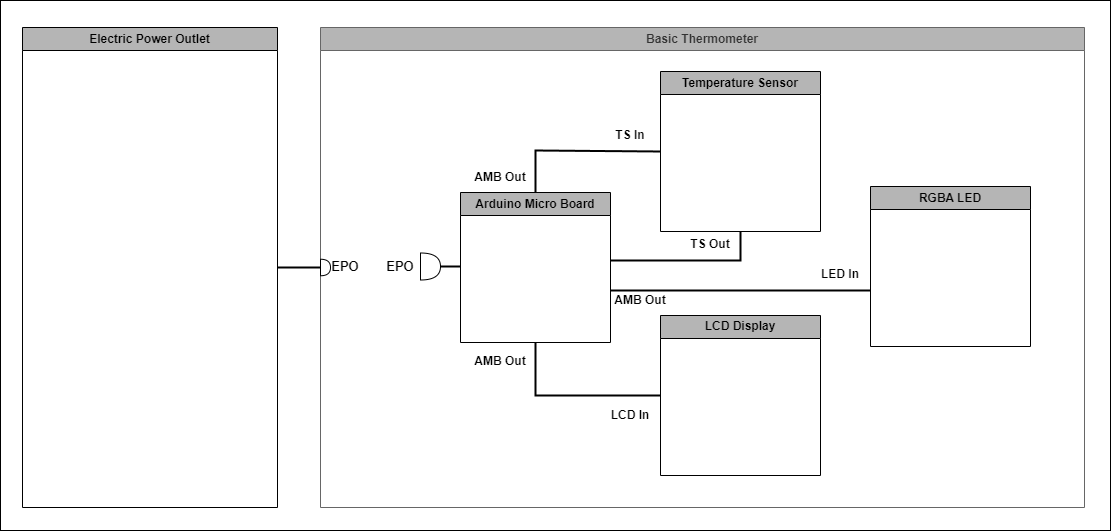

The diagram above was exported from draw.io. Its source (the exported page's mxGraphModel, read from the mxfile embedded in the PNG):
<mxGraphModel dx="2206" dy="1200" grid="1" gridSize="10" guides="1" tooltips="1" connect="1" arrows="1" fold="1" page="1" pageScale="1" pageWidth="1400" pageHeight="850" background="#000000" math="0" shadow="0">
  <root>
    <mxCell id="0" />
    <mxCell id="1" parent="0" />
    <UserObject label="" id="gHvF-kSgMrTUQw-LYqPW-23">
      <mxCell style="rounded=0;whiteSpace=wrap;html=1;" parent="1" vertex="1">
        <mxGeometry x="90" y="110" width="1110" height="530" as="geometry" />
      </mxCell>
    </UserObject>
    <mxCell id="V3uWtYI2BrHsrAx8kERb-1" value="Basic Thermometer" style="swimlane;whiteSpace=wrap;html=1;rounded=0;shadow=0;align=center;spacingLeft=0;spacingRight=0;fillColor=#B5B5B5;fontColor=#333333;strokeColor=#666666;" vertex="1" parent="1">
      <mxGeometry x="410" y="137" width="764" height="480" as="geometry">
        <mxRectangle x="228" y="137" width="268" height="26" as="alternateBounds" />
      </mxGeometry>
    </mxCell>
    <mxCell id="V3uWtYI2BrHsrAx8kERb-3" value="Arduino Micro Board" style="swimlane;whiteSpace=wrap;html=1;fillColor=#B5B5B5;" vertex="1" parent="V3uWtYI2BrHsrAx8kERb-1">
      <mxGeometry x="140" y="165" width="150" height="150" as="geometry" />
    </mxCell>
    <mxCell id="V3uWtYI2BrHsrAx8kERb-4" value="Temperature Sensor" style="swimlane;whiteSpace=wrap;html=1;fillColor=#B5B5B5;" vertex="1" parent="V3uWtYI2BrHsrAx8kERb-1">
      <mxGeometry x="340" y="44" width="160" height="160" as="geometry" />
    </mxCell>
    <mxCell id="V3uWtYI2BrHsrAx8kERb-5" value="RGBA LED" style="swimlane;whiteSpace=wrap;html=1;fillColor=#B5B5B5;" vertex="1" parent="V3uWtYI2BrHsrAx8kERb-1">
      <mxGeometry x="550" y="159" width="160" height="160" as="geometry" />
    </mxCell>
    <mxCell id="V3uWtYI2BrHsrAx8kERb-6" value="LCD Display" style="swimlane;whiteSpace=wrap;html=1;fillColor=#B5B5B5;" vertex="1" parent="V3uWtYI2BrHsrAx8kERb-1">
      <mxGeometry x="340" y="288" width="160" height="160" as="geometry" />
    </mxCell>
    <mxCell id="V3uWtYI2BrHsrAx8kERb-14" value="" style="endArrow=none;html=1;rounded=0;exitX=0.5;exitY=0;exitDx=0;exitDy=0;entryX=0;entryY=0.5;entryDx=0;entryDy=0;strokeWidth=2;" edge="1" parent="V3uWtYI2BrHsrAx8kERb-1" source="V3uWtYI2BrHsrAx8kERb-3" target="V3uWtYI2BrHsrAx8kERb-4">
      <mxGeometry width="50" height="50" relative="1" as="geometry">
        <mxPoint x="173" y="153" as="sourcePoint" />
        <mxPoint x="223" y="103" as="targetPoint" />
        <Array as="points">
          <mxPoint x="215" y="123" />
        </Array>
      </mxGeometry>
    </mxCell>
    <mxCell id="V3uWtYI2BrHsrAx8kERb-16" value="" style="shape=or;whiteSpace=wrap;html=1;" vertex="1" parent="V3uWtYI2BrHsrAx8kERb-1">
      <mxGeometry x="100" y="225.5" width="20" height="27" as="geometry" />
    </mxCell>
    <mxCell id="V3uWtYI2BrHsrAx8kERb-17" value="" style="endArrow=none;html=1;rounded=0;exitX=1;exitY=0.5;exitDx=0;exitDy=0;exitPerimeter=0;strokeWidth=2;" edge="1" parent="V3uWtYI2BrHsrAx8kERb-1" source="V3uWtYI2BrHsrAx8kERb-16">
      <mxGeometry width="50" height="50" relative="1" as="geometry">
        <mxPoint x="110" y="382" as="sourcePoint" />
        <mxPoint x="140" y="239" as="targetPoint" />
      </mxGeometry>
    </mxCell>
    <mxCell id="V3uWtYI2BrHsrAx8kERb-18" value="EPO" style="text;html=1;align=center;verticalAlign=middle;whiteSpace=wrap;rounded=0;strokeWidth=1;fontSize=13;fontStyle=1" vertex="1" parent="V3uWtYI2BrHsrAx8kERb-1">
      <mxGeometry x="70" y="224" width="20" height="30" as="geometry" />
    </mxCell>
    <mxCell id="V3uWtYI2BrHsrAx8kERb-20" value="EPO" style="text;html=1;align=center;verticalAlign=middle;whiteSpace=wrap;rounded=0;strokeWidth=1;fontSize=13;fontStyle=1" vertex="1" parent="V3uWtYI2BrHsrAx8kERb-1">
      <mxGeometry x="20" y="230" width="10" height="18" as="geometry" />
    </mxCell>
    <mxCell id="V3uWtYI2BrHsrAx8kERb-21" value="" style="endArrow=none;html=1;rounded=0;entryX=0.5;entryY=1;entryDx=0;entryDy=0;strokeWidth=2;" edge="1" parent="V3uWtYI2BrHsrAx8kERb-1" target="V3uWtYI2BrHsrAx8kERb-4">
      <mxGeometry width="50" height="50" relative="1" as="geometry">
        <mxPoint x="290" y="233" as="sourcePoint" />
        <mxPoint x="360" y="93" as="targetPoint" />
        <Array as="points">
          <mxPoint x="420" y="233" />
        </Array>
      </mxGeometry>
    </mxCell>
    <mxCell id="V3uWtYI2BrHsrAx8kERb-22" value="" style="endArrow=none;html=1;rounded=0;strokeWidth=2;" edge="1" parent="V3uWtYI2BrHsrAx8kERb-1">
      <mxGeometry width="50" height="50" relative="1" as="geometry">
        <mxPoint x="290" y="263" as="sourcePoint" />
        <mxPoint x="550" y="263" as="targetPoint" />
      </mxGeometry>
    </mxCell>
    <mxCell id="V3uWtYI2BrHsrAx8kERb-23" value="" style="endArrow=none;html=1;rounded=0;exitX=0.5;exitY=1;exitDx=0;exitDy=0;entryX=0;entryY=0.5;entryDx=0;entryDy=0;strokeWidth=2;" edge="1" parent="V3uWtYI2BrHsrAx8kERb-1" source="V3uWtYI2BrHsrAx8kERb-3" target="V3uWtYI2BrHsrAx8kERb-6">
      <mxGeometry width="50" height="50" relative="1" as="geometry">
        <mxPoint x="250" y="233" as="sourcePoint" />
        <mxPoint x="300" y="183" as="targetPoint" />
        <Array as="points">
          <mxPoint x="215" y="368" />
        </Array>
      </mxGeometry>
    </mxCell>
    <mxCell id="V3uWtYI2BrHsrAx8kERb-24" value="AMB Out" style="text;html=1;align=center;verticalAlign=middle;whiteSpace=wrap;rounded=0;fontStyle=1" vertex="1" parent="V3uWtYI2BrHsrAx8kERb-1">
      <mxGeometry x="150" y="135" width="60" height="30" as="geometry" />
    </mxCell>
    <mxCell id="V3uWtYI2BrHsrAx8kERb-27" value="AMB Out" style="text;html=1;align=center;verticalAlign=middle;whiteSpace=wrap;rounded=0;fontStyle=1" vertex="1" parent="V3uWtYI2BrHsrAx8kERb-1">
      <mxGeometry x="150" y="319" width="60" height="30" as="geometry" />
    </mxCell>
    <mxCell id="V3uWtYI2BrHsrAx8kERb-2" value="Electric Power Outlet" style="swimlane;whiteSpace=wrap;html=1;fillColor=#B5B5B5;" vertex="1" parent="1">
      <mxGeometry x="112" y="137" width="255" height="480" as="geometry" />
    </mxCell>
    <mxCell id="V3uWtYI2BrHsrAx8kERb-9" value="" style="endArrow=none;html=1;rounded=0;entryX=0;entryY=0.5;entryDx=0;entryDy=0;exitX=1;exitY=0.5;exitDx=0;exitDy=0;strokeWidth=2;" edge="1" parent="1" source="V3uWtYI2BrHsrAx8kERb-2" target="V3uWtYI2BrHsrAx8kERb-1">
      <mxGeometry width="50" height="50" relative="1" as="geometry">
        <mxPoint x="330" y="410" as="sourcePoint" />
        <mxPoint x="380" y="360" as="targetPoint" />
      </mxGeometry>
    </mxCell>
    <mxCell id="V3uWtYI2BrHsrAx8kERb-19" value="" style="shape=or;whiteSpace=wrap;html=1;" vertex="1" parent="1">
      <mxGeometry x="410" y="368.75" width="10" height="16.5" as="geometry" />
    </mxCell>
    <mxCell id="V3uWtYI2BrHsrAx8kERb-25" value="TS Out" style="text;html=1;align=center;verticalAlign=middle;whiteSpace=wrap;rounded=0;fontStyle=1" vertex="1" parent="1">
      <mxGeometry x="770" y="338.75" width="60" height="30" as="geometry" />
    </mxCell>
    <mxCell id="V3uWtYI2BrHsrAx8kERb-26" value="AMB Out" style="text;html=1;align=center;verticalAlign=middle;whiteSpace=wrap;rounded=0;fontStyle=1" vertex="1" parent="1">
      <mxGeometry x="700" y="395" width="60" height="30" as="geometry" />
    </mxCell>
    <mxCell id="V3uWtYI2BrHsrAx8kERb-28" value="TS In" style="text;html=1;align=center;verticalAlign=middle;whiteSpace=wrap;rounded=0;fontStyle=1" vertex="1" parent="1">
      <mxGeometry x="690" y="230" width="60" height="30" as="geometry" />
    </mxCell>
    <mxCell id="V3uWtYI2BrHsrAx8kERb-29" value="LED In" style="text;html=1;align=center;verticalAlign=middle;whiteSpace=wrap;rounded=0;fontStyle=1" vertex="1" parent="1">
      <mxGeometry x="900" y="368.75" width="60" height="30" as="geometry" />
    </mxCell>
    <mxCell id="V3uWtYI2BrHsrAx8kERb-30" value="LCD In" style="text;html=1;align=center;verticalAlign=middle;whiteSpace=wrap;rounded=0;fontStyle=1" vertex="1" parent="1">
      <mxGeometry x="690" y="510" width="60" height="30" as="geometry" />
    </mxCell>
  </root>
</mxGraphModel>